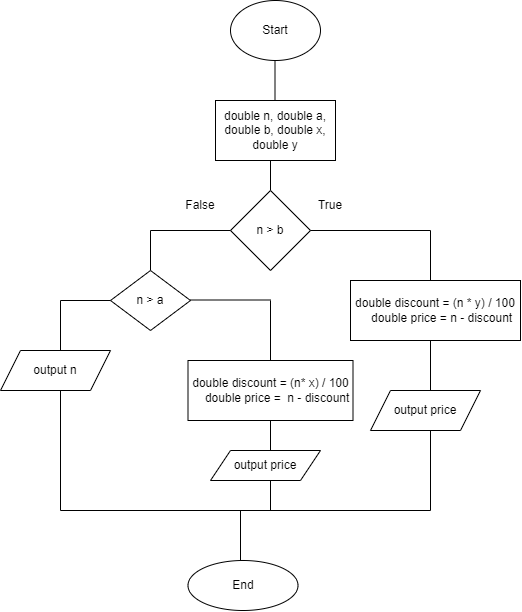

The diagram above was exported from draw.io. Its source (the exported page's mxGraphModel, read from the mxfile embedded in the PNG):
<mxGraphModel dx="1500" dy="796" grid="1" gridSize="10" guides="1" tooltips="1" connect="1" arrows="1" fold="1" page="1" pageScale="1" pageWidth="827" pageHeight="1169" math="0" shadow="0">
  <root>
    <mxCell id="0" />
    <mxCell id="1" parent="0" />
    <mxCell id="Nvi5yq0Xq9XuTTnf1vX7-1" value="Start" style="ellipse;whiteSpace=wrap;html=1;" parent="1" vertex="1">
      <mxGeometry x="360" y="10" width="90" height="60" as="geometry" />
    </mxCell>
    <mxCell id="Nvi5yq0Xq9XuTTnf1vX7-2" value="" style="endArrow=none;html=1;rounded=0;" parent="1" edge="1">
      <mxGeometry width="50" height="50" relative="1" as="geometry">
        <mxPoint x="404.5" y="110" as="sourcePoint" />
        <mxPoint x="404.5" y="70" as="targetPoint" />
      </mxGeometry>
    </mxCell>
    <mxCell id="Nvi5yq0Xq9XuTTnf1vX7-3" value="double n, double a, double b, double x, double y" style="rounded=0;whiteSpace=wrap;html=1;" parent="1" vertex="1">
      <mxGeometry x="345" y="110" width="120" height="60" as="geometry" />
    </mxCell>
    <mxCell id="Nvi5yq0Xq9XuTTnf1vX7-4" value="" style="endArrow=none;html=1;rounded=0;" parent="1" edge="1">
      <mxGeometry width="50" height="50" relative="1" as="geometry">
        <mxPoint x="400" y="200" as="sourcePoint" />
        <mxPoint x="400" y="170" as="targetPoint" />
      </mxGeometry>
    </mxCell>
    <mxCell id="Nvi5yq0Xq9XuTTnf1vX7-5" value="n &amp;gt; b" style="rhombus;whiteSpace=wrap;html=1;" parent="1" vertex="1">
      <mxGeometry x="360" y="200" width="80" height="80" as="geometry" />
    </mxCell>
    <mxCell id="Nvi5yq0Xq9XuTTnf1vX7-6" value="" style="endArrow=none;html=1;rounded=0;" parent="1" edge="1">
      <mxGeometry width="50" height="50" relative="1" as="geometry">
        <mxPoint x="560" y="240" as="sourcePoint" />
        <mxPoint x="440" y="240" as="targetPoint" />
      </mxGeometry>
    </mxCell>
    <mxCell id="Nvi5yq0Xq9XuTTnf1vX7-7" value="&lt;div&gt;double discount = (n * y) / 100&lt;/div&gt;&lt;div&gt;&amp;nbsp; &amp;nbsp; double price = n - discount&lt;/div&gt;" style="rounded=0;whiteSpace=wrap;html=1;" parent="1" vertex="1">
      <mxGeometry x="480" y="290" width="170" height="60" as="geometry" />
    </mxCell>
    <mxCell id="Nvi5yq0Xq9XuTTnf1vX7-8" value="" style="endArrow=none;html=1;rounded=0;" parent="1" edge="1">
      <mxGeometry width="50" height="50" relative="1" as="geometry">
        <mxPoint x="280" y="240" as="sourcePoint" />
        <mxPoint x="360" y="240" as="targetPoint" />
      </mxGeometry>
    </mxCell>
    <mxCell id="Nvi5yq0Xq9XuTTnf1vX7-9" value="output price" style="shape=parallelogram;perimeter=parallelogramPerimeter;whiteSpace=wrap;html=1;fixedSize=1;" parent="1" vertex="1">
      <mxGeometry x="500" y="400" width="110" height="40" as="geometry" />
    </mxCell>
    <mxCell id="Nvi5yq0Xq9XuTTnf1vX7-10" value="" style="endArrow=none;html=1;rounded=0;" parent="1" edge="1">
      <mxGeometry width="50" height="50" relative="1" as="geometry">
        <mxPoint x="560" y="290" as="sourcePoint" />
        <mxPoint x="560" y="240" as="targetPoint" />
      </mxGeometry>
    </mxCell>
    <mxCell id="Nvi5yq0Xq9XuTTnf1vX7-11" value="" style="endArrow=none;html=1;rounded=0;" parent="1" edge="1">
      <mxGeometry width="50" height="50" relative="1" as="geometry">
        <mxPoint x="560" y="400" as="sourcePoint" />
        <mxPoint x="560" y="350" as="targetPoint" />
      </mxGeometry>
    </mxCell>
    <mxCell id="Nvi5yq0Xq9XuTTnf1vX7-12" value="" style="endArrow=none;html=1;rounded=0;" parent="1" edge="1">
      <mxGeometry width="50" height="50" relative="1" as="geometry">
        <mxPoint x="280" y="280" as="sourcePoint" />
        <mxPoint x="280" y="240" as="targetPoint" />
      </mxGeometry>
    </mxCell>
    <mxCell id="Nvi5yq0Xq9XuTTnf1vX7-13" value="n &amp;gt; a" style="rhombus;whiteSpace=wrap;html=1;" parent="1" vertex="1">
      <mxGeometry x="240" y="280" width="80" height="60" as="geometry" />
    </mxCell>
    <mxCell id="Nvi5yq0Xq9XuTTnf1vX7-15" value="" style="endArrow=none;html=1;rounded=0;" parent="1" edge="1">
      <mxGeometry width="50" height="50" relative="1" as="geometry">
        <mxPoint x="400" y="309.5" as="sourcePoint" />
        <mxPoint x="320" y="309.5" as="targetPoint" />
      </mxGeometry>
    </mxCell>
    <mxCell id="Nvi5yq0Xq9XuTTnf1vX7-16" value="&lt;div&gt;double discount = (n* x) / 100&lt;/div&gt;&lt;div&gt;&amp;nbsp; &amp;nbsp; double price =&amp;nbsp; n - discount&lt;/div&gt;" style="rounded=0;whiteSpace=wrap;html=1;" parent="1" vertex="1">
      <mxGeometry x="317.5" y="370" width="165" height="60" as="geometry" />
    </mxCell>
    <mxCell id="Nvi5yq0Xq9XuTTnf1vX7-17" value="" style="endArrow=none;html=1;rounded=0;exitX=0.5;exitY=0;exitDx=0;exitDy=0;" parent="1" source="Nvi5yq0Xq9XuTTnf1vX7-16" edge="1">
      <mxGeometry width="50" height="50" relative="1" as="geometry">
        <mxPoint x="399.5" y="335" as="sourcePoint" />
        <mxPoint x="400" y="310" as="targetPoint" />
      </mxGeometry>
    </mxCell>
    <mxCell id="Nvi5yq0Xq9XuTTnf1vX7-18" value="output n" style="shape=parallelogram;perimeter=parallelogramPerimeter;whiteSpace=wrap;html=1;fixedSize=1;" parent="1" vertex="1">
      <mxGeometry x="130" y="360" width="110" height="40" as="geometry" />
    </mxCell>
    <mxCell id="Nvi5yq0Xq9XuTTnf1vX7-19" value="" style="endArrow=none;html=1;rounded=0;" parent="1" edge="1">
      <mxGeometry width="50" height="50" relative="1" as="geometry">
        <mxPoint x="190" y="310" as="sourcePoint" />
        <mxPoint x="240" y="310" as="targetPoint" />
      </mxGeometry>
    </mxCell>
    <mxCell id="Nvi5yq0Xq9XuTTnf1vX7-20" value="" style="endArrow=none;html=1;rounded=0;" parent="1" edge="1">
      <mxGeometry width="50" height="50" relative="1" as="geometry">
        <mxPoint x="560" y="520" as="sourcePoint" />
        <mxPoint x="560" y="440" as="targetPoint" />
      </mxGeometry>
    </mxCell>
    <mxCell id="Nvi5yq0Xq9XuTTnf1vX7-21" value="" style="endArrow=none;html=1;rounded=0;" parent="1" edge="1">
      <mxGeometry width="50" height="50" relative="1" as="geometry">
        <mxPoint x="190" y="360" as="sourcePoint" />
        <mxPoint x="190" y="310" as="targetPoint" />
      </mxGeometry>
    </mxCell>
    <mxCell id="E-foukLuWvW82sn6rWwj-1" value="True" style="text;html=1;align=center;verticalAlign=middle;whiteSpace=wrap;rounded=0;" vertex="1" parent="1">
      <mxGeometry x="430" y="200" width="60" height="30" as="geometry" />
    </mxCell>
    <mxCell id="E-foukLuWvW82sn6rWwj-2" value="False" style="text;html=1;align=center;verticalAlign=middle;whiteSpace=wrap;rounded=0;" vertex="1" parent="1">
      <mxGeometry x="300" y="200" width="60" height="30" as="geometry" />
    </mxCell>
    <mxCell id="E-foukLuWvW82sn6rWwj-3" value="" style="endArrow=none;html=1;rounded=0;" edge="1" parent="1">
      <mxGeometry width="50" height="50" relative="1" as="geometry">
        <mxPoint x="400" y="460" as="sourcePoint" />
        <mxPoint x="400" y="430" as="targetPoint" />
      </mxGeometry>
    </mxCell>
    <mxCell id="E-foukLuWvW82sn6rWwj-4" value="output price" style="shape=parallelogram;perimeter=parallelogramPerimeter;whiteSpace=wrap;html=1;fixedSize=1;" vertex="1" parent="1">
      <mxGeometry x="340" y="460" width="110" height="30" as="geometry" />
    </mxCell>
    <mxCell id="E-foukLuWvW82sn6rWwj-5" value="" style="endArrow=none;html=1;rounded=0;" edge="1" parent="1">
      <mxGeometry width="50" height="50" relative="1" as="geometry">
        <mxPoint x="190" y="520" as="sourcePoint" />
        <mxPoint x="190" y="400" as="targetPoint" />
      </mxGeometry>
    </mxCell>
    <mxCell id="E-foukLuWvW82sn6rWwj-6" value="" style="endArrow=none;html=1;rounded=0;" edge="1" parent="1">
      <mxGeometry width="50" height="50" relative="1" as="geometry">
        <mxPoint x="400" y="520" as="sourcePoint" />
        <mxPoint x="400" y="490" as="targetPoint" />
      </mxGeometry>
    </mxCell>
    <mxCell id="E-foukLuWvW82sn6rWwj-7" value="" style="endArrow=none;html=1;rounded=0;" edge="1" parent="1">
      <mxGeometry width="50" height="50" relative="1" as="geometry">
        <mxPoint x="190" y="520" as="sourcePoint" />
        <mxPoint x="560" y="520" as="targetPoint" />
      </mxGeometry>
    </mxCell>
    <mxCell id="E-foukLuWvW82sn6rWwj-8" value="" style="endArrow=none;html=1;rounded=0;" edge="1" parent="1">
      <mxGeometry width="50" height="50" relative="1" as="geometry">
        <mxPoint x="370" y="570" as="sourcePoint" />
        <mxPoint x="370" y="520" as="targetPoint" />
      </mxGeometry>
    </mxCell>
    <mxCell id="E-foukLuWvW82sn6rWwj-9" value="End" style="ellipse;whiteSpace=wrap;html=1;" vertex="1" parent="1">
      <mxGeometry x="317.5" y="570" width="110" height="50" as="geometry" />
    </mxCell>
  </root>
</mxGraphModel>